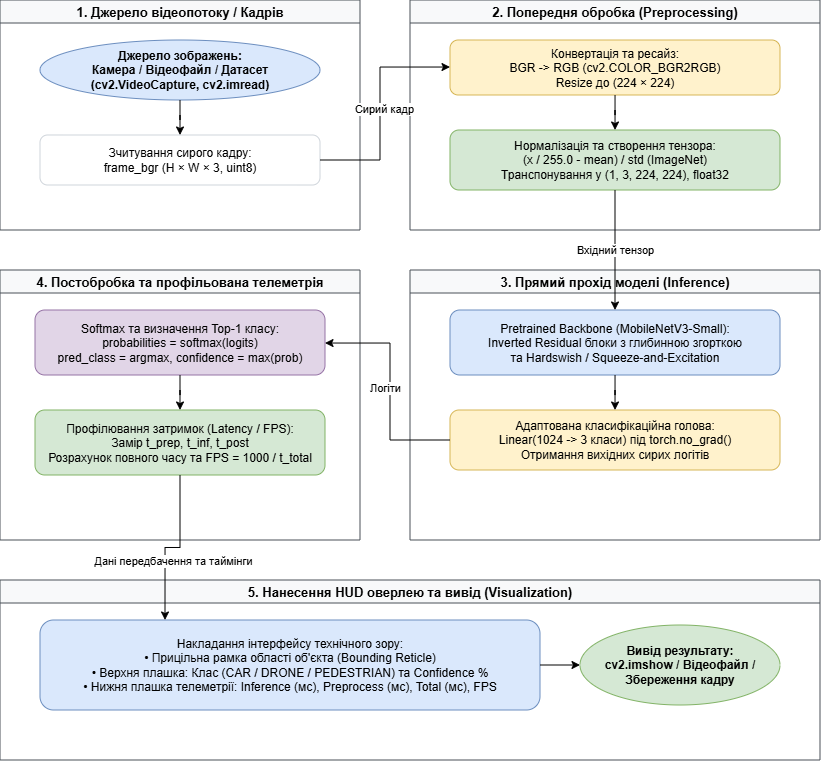

The diagram above was exported from draw.io. Its source (the exported page's mxGraphModel, read from the mxfile embedded in the PNG):
<mxGraphModel dx="808" dy="508" grid="1" gridSize="10" guides="1" tooltips="1" connect="1" arrows="1" fold="1" page="1" pageScale="1" pageWidth="1169" pageHeight="1654" math="0" shadow="0">
  <root>
    <mxCell id="0" />
    <mxCell id="1" parent="0" />
    <mxCell id="grp_input" parent="1" style="swimlane;whiteSpace=wrap;html=1;fillColor=#f8f9fa;strokeColor=#495057;fontStyle=1;fontSize=13;" value="1. Джерело відеопотоку / Кадрів" vertex="1">
      <mxGeometry height="230" width="360" x="60" y="40" as="geometry" />
    </mxCell>
    <mxCell id="node_source" parent="grp_input" style="ellipse;whiteSpace=wrap;html=1;fillColor=#dae8fc;strokeColor=#6c8ebf;fontStyle=1;" value="Джерело зображень:&#10;Камера / Відеофайл / Датасет&#10;(cv2.VideoCapture, cv2.imread)" vertex="1">
      <mxGeometry height="60" width="280" x="40" y="40" as="geometry" />
    </mxCell>
    <mxCell id="node_read_frame" parent="grp_input" style="rounded=1;whiteSpace=wrap;html=1;fillColor=#ffffff;strokeColor=#ced4da;" value="Зчитування сирого кадру:&#10;frame_bgr (H × W × 3, uint8)" vertex="1">
      <mxGeometry height="50" width="280" x="40" y="135" as="geometry" />
    </mxCell>
    <mxCell id="edge_in_1" edge="1" parent="grp_input" source="node_source" style="edgeStyle=orthogonalEdgeStyle;rounded=0;orthogonalLoop=1;jettySize=auto;html=1;" target="node_read_frame">
      <mxGeometry relative="1" as="geometry" />
    </mxCell>
    <mxCell id="grp_prep" parent="1" style="swimlane;whiteSpace=wrap;html=1;fillColor=#f8f9fa;strokeColor=#495057;fontStyle=1;fontSize=13;" value="2. Попередня обробка (Preprocessing)" vertex="1">
      <mxGeometry height="230" width="410" x="470" y="40" as="geometry" />
    </mxCell>
    <mxCell id="node_color_res" parent="grp_prep" style="rounded=1;whiteSpace=wrap;html=1;fillColor=#fff2cc;strokeColor=#d6b656;" value="Конвертація та ресайз:&#10;BGR -&gt; RGB (cv2.COLOR_BGR2RGB)&#10;Resize до (224 × 224)" vertex="1">
      <mxGeometry height="55" width="330" x="40" y="40" as="geometry" />
    </mxCell>
    <mxCell id="node_norm_tensor" parent="grp_prep" style="rounded=1;whiteSpace=wrap;html=1;fillColor=#d5e8d4;strokeColor=#82b366;" value="Нормалізація та створення тензора:&#10;(x / 255.0 - mean) / std (ImageNet)&#10;Транспонування у (1, 3, 224, 224), float32" vertex="1">
      <mxGeometry height="60" width="330" x="40" y="130" as="geometry" />
    </mxCell>
    <mxCell id="edge_pr_1" edge="1" parent="grp_prep" source="node_color_res" style="edgeStyle=orthogonalEdgeStyle;rounded=0;orthogonalLoop=1;jettySize=auto;html=1;" target="node_norm_tensor">
      <mxGeometry relative="1" as="geometry" />
    </mxCell>
    <mxCell id="grp_inf" parent="1" style="swimlane;whiteSpace=wrap;html=1;fillColor=#f8f9fa;strokeColor=#495057;fontStyle=1;fontSize=13;" value="3. Прямий прохід моделі (Inference)" vertex="1">
      <mxGeometry height="270" width="410" x="470" y="310" as="geometry" />
    </mxCell>
    <mxCell id="node_bb" parent="grp_inf" style="rounded=1;whiteSpace=wrap;html=1;fillColor=#dae8fc;strokeColor=#6c8ebf;" value="Pretrained Backbone (MobileNetV3-Small):&#10;Inverted Residual блоки з глибинною згорткою&#10;та Hardswish / Squeeze-and-Excitation" vertex="1">
      <mxGeometry height="65" width="330" x="40" y="40" as="geometry" />
    </mxCell>
    <mxCell id="node_head" parent="grp_inf" style="rounded=1;whiteSpace=wrap;html=1;fillColor=#fff2cc;strokeColor=#d6b656;" value="Адаптована класифікаційна голова:&#10;Linear(1024 -&gt; 3 класи) під torch.no_grad()&#10;Отримання вихідних сирих логітів" vertex="1">
      <mxGeometry height="60" width="330" x="40" y="140" as="geometry" />
    </mxCell>
    <mxCell id="edge_inf_1" edge="1" parent="grp_inf" source="node_bb" style="edgeStyle=orthogonalEdgeStyle;rounded=0;orthogonalLoop=1;jettySize=auto;html=1;" target="node_head">
      <mxGeometry relative="1" as="geometry" />
    </mxCell>
    <mxCell id="grp_post" parent="1" style="swimlane;whiteSpace=wrap;html=1;fillColor=#f8f9fa;strokeColor=#495057;fontStyle=1;fontSize=13;" value="4. Постобробка та профільована телеметрія" vertex="1">
      <mxGeometry height="270" width="360" x="60" y="310" as="geometry" />
    </mxCell>
    <mxCell id="node_softmax" parent="grp_post" style="rounded=1;whiteSpace=wrap;html=1;fillColor=#e1d5e7;strokeColor=#9673a6;" value="Softmax та визначення Top-1 класу:&#10;probabilities = softmax(logits)&#10;pred_class = argmax, confidence = max(prob)" vertex="1">
      <mxGeometry height="65" width="290" x="35" y="40" as="geometry" />
    </mxCell>
    <mxCell id="node_perf" parent="grp_post" style="rounded=1;whiteSpace=wrap;html=1;fillColor=#d5e8d4;strokeColor=#82b366;" value="Профілювання затримок (Latency / FPS):&#10;Замір t_prep, t_inf, t_post&#10;Розрахунок повного часу та FPS = 1000 / t_total" vertex="1">
      <mxGeometry height="65" width="290" x="35" y="140" as="geometry" />
    </mxCell>
    <mxCell id="edge_po_1" edge="1" parent="grp_post" source="node_softmax" style="edgeStyle=orthogonalEdgeStyle;rounded=0;orthogonalLoop=1;jettySize=auto;html=1;" target="node_perf">
      <mxGeometry relative="1" as="geometry" />
    </mxCell>
    <mxCell id="grp_out" parent="1" style="swimlane;whiteSpace=wrap;html=1;fillColor=#f8f9fa;strokeColor=#495057;fontStyle=1;fontSize=13;" value="5. Нанесення HUD оверлею та вивід (Visualization)" vertex="1">
      <mxGeometry height="180" width="820" x="60" y="620" as="geometry" />
    </mxCell>
    <mxCell id="node_hud" parent="grp_out" style="rounded=1;whiteSpace=wrap;html=1;fillColor=#dae8fc;strokeColor=#6c8ebf;" value="Накладання інтерфейсу технічного зору:&#10;• Прицільна рамка області об'єкта (Bounding Reticle)&#10;• Верхня плашка: Клас (CAR / DRONE / PEDESTRIAN) та Confidence %&#10;• Нижня плашка телеметрії: Inference (мс), Preprocess (мс), Total (мс), FPS" vertex="1">
      <mxGeometry height="90" width="500" x="40" y="40" as="geometry" />
    </mxCell>
    <mxCell id="node_display" parent="grp_out" style="ellipse;whiteSpace=wrap;html=1;fillColor=#d5e8d4;strokeColor=#82b366;fontStyle=1;" value="Вивід результату:&#10;cv2.imshow / Відеофайл /&#10;Збереження кадру" vertex="1">
      <mxGeometry height="80" width="200" x="580" y="45" as="geometry" />
    </mxCell>
    <mxCell id="edge_out_1" edge="1" parent="grp_out" source="node_hud" style="edgeStyle=orthogonalEdgeStyle;rounded=0;orthogonalLoop=1;jettySize=auto;html=1;" target="node_display">
      <mxGeometry relative="1" as="geometry" />
    </mxCell>
    <mxCell id="edge_c1" edge="1" parent="1" source="node_read_frame" style="edgeStyle=orthogonalEdgeStyle;rounded=0;orthogonalLoop=1;jettySize=auto;html=1;" target="node_color_res">
      <mxGeometry relative="1" as="geometry">
        <Array as="points">
          <mxPoint x="440" y="200" />
          <mxPoint x="440" y="107" />
        </Array>
      </mxGeometry>
    </mxCell>
    <mxCell id="edge_lbl_c1" connectable="0" parent="edge_c1" style="edgeLabel;html=1;align=center;verticalAlign=middle;resizable=0;points=[];" value="Сирий кадр" vertex="1">
      <mxGeometry relative="1" as="geometry">
        <mxPoint x="4" as="offset" />
      </mxGeometry>
    </mxCell>
    <mxCell id="edge_c2" edge="1" parent="1" source="node_norm_tensor" style="edgeStyle=orthogonalEdgeStyle;rounded=0;orthogonalLoop=1;jettySize=auto;html=1;" target="node_bb">
      <mxGeometry relative="1" as="geometry" />
    </mxCell>
    <mxCell id="edge_lbl_c2" connectable="0" parent="edge_c2" style="edgeLabel;html=1;align=center;verticalAlign=middle;resizable=0;points=[];" value="Вхідний тензор" vertex="1">
      <mxGeometry relative="1" as="geometry" />
    </mxCell>
    <mxCell id="edge_c3" edge="1" parent="1" source="node_head" style="edgeStyle=orthogonalEdgeStyle;rounded=0;orthogonalLoop=1;jettySize=auto;html=1;" target="node_softmax">
      <mxGeometry relative="1" as="geometry">
        <Array as="points">
          <mxPoint x="450" y="480" />
          <mxPoint x="450" y="383" />
        </Array>
      </mxGeometry>
    </mxCell>
    <mxCell id="edge_lbl_c3" connectable="0" parent="edge_c3" style="edgeLabel;html=1;align=center;verticalAlign=middle;resizable=0;points=[];" value="Логіти" vertex="1">
      <mxGeometry relative="1" as="geometry">
        <mxPoint x="-5" y="-1" as="offset" />
      </mxGeometry>
    </mxCell>
    <mxCell id="edge_c4" edge="1" parent="1" source="node_perf" style="edgeStyle=orthogonalEdgeStyle;rounded=0;orthogonalLoop=1;jettySize=auto;html=1;exitX=0.5;exitY=1;entryX=0.25;entryY=0;" target="node_hud">
      <mxGeometry relative="1" as="geometry" />
    </mxCell>
    <mxCell id="edge_lbl_c4" connectable="0" parent="edge_c4" style="edgeLabel;html=1;align=center;verticalAlign=middle;resizable=0;points=[];" value="Дані передбачення та таймінги" vertex="1">
      <mxGeometry relative="1" as="geometry">
        <mxPoint y="13" as="offset" />
      </mxGeometry>
    </mxCell>
  </root>
</mxGraphModel>